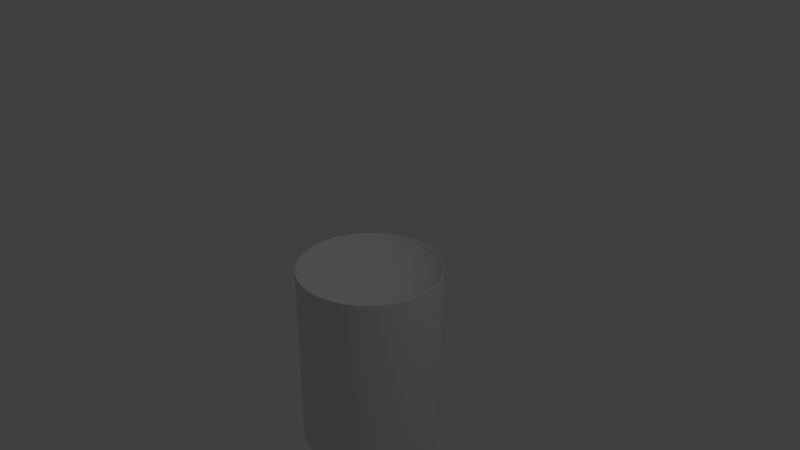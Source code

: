 # Source: map_collider.blend  (saved by Blender 2.79.0; exported with 4.5.12 LTS)
import bpy
from mathutils import Matrix  # noqa: F401  (used for matrix-valued properties, if any)

bpy.ops.wm.read_factory_settings(use_empty=True)
scene = bpy.context.scene
scene.name = 'Scene'

# ---- collections
col_collection_1 = bpy.data.collections.new('Collection 1'); scene.collection.children.link(col_collection_1)

# ---- world
world_world = bpy.data.worlds.new('World'); scene.world = world_world
world_world.color = (0.05088, 0.05088, 0.05088)
world_world.use_sun_shadow = False
world_world.sun_shadow_jitter_overblur = 0.0
world_world.cycles.sampling_method = 'MANUAL'

# ---- cameras
cam_camera = bpy.data.cameras.new('Camera')
cam_camera.clip_end = 100.0
cam_camera.lens = 35.0
cam_camera.sensor_width = 32.0
cam_camera.sensor_height = 18.0
cam_camera.ortho_scale = 7.314
cam_camera.dof.focus_distance = 0.0
cam_camera.dof.aperture_fstop = 128.0

# ---- lights
light_lamp = bpy.data.lights.new('Lamp', 'POINT')
light_lamp.transmission_factor = 0.0
light_lamp.cutoff_distance = 30.0
light_lamp.energy = 100.0
light_lamp.shadow_buffer_clip_start = 1.001
light_lamp.shadow_soft_size = 0.1
light_lamp.shadow_maximum_resolution = 0.006
light_lamp.use_absolute_resolution = True

# ---- meshes
me_sphere = bpy.data.meshes.new('Sphere')
me_sphere.from_pydata([(0.0, 0.5556, -0.8315), (0.0, 0.2903, -0.9569), (0.0, -8.027e-07, -1.0), (0.0938, 0.9523, -0.2903), (0.09056, 0.9194, -0.3827), (0.08644, 0.8777, -0.4714), (0.0815, 0.8275, -0.5556), (0.07577, 0.7693, -0.6344), (0.06931, 0.7037, -0.7071), (0.06218, 0.6313, -0.773), (0.05446, 0.5529, -0.8315), (0.0462, 0.4691, -0.8819), (0.03751, 0.3808, -0.9239), (0.02845, 0.2889, -0.9569), (0.01912, 0.1942, -0.9808), (0.009607, 0.09754, -0.9952), (0.1867, 0.9386, -0.2903), (0.1802, 0.9061, -0.3827), (0.1721, 0.865, -0.4714), (0.1622, 0.8155, -0.5556), (0.1508, 0.7582, -0.6344), (0.1379, 0.6935, -0.7071), (0.1238, 0.6222, -0.773), (0.1084, 0.5449, -0.8315), (0.09196, 0.4623, -0.8819), (0.07466, 0.3753, -0.9239), (0.05663, 0.2847, -0.9569), (0.03806, 0.1913, -0.9808), (0.01912, 0.09613, -0.9952), (0.2778, 0.9157, -0.2903), (0.2682, 0.8841, -0.3827), (0.256, 0.8439, -0.4714), (0.2414, 0.7957, -0.5556), (0.2244, 0.7397, -0.6344), (0.2053, 0.6767, -0.7071), (0.1842, 0.6071, -0.773), (0.1613, 0.5316, -0.8315), (0.1368, 0.4511, -0.8819), (0.1111, 0.3662, -0.9239), (0.08427, 0.2778, -0.9569), (0.05663, 0.1867, -0.9808), (0.02845, 0.0938, -0.9952), (0.3662, 0.8841, -0.2903), (0.3536, 0.8536, -0.3827), (0.3375, 0.8148, -0.4714), (0.3182, 0.7682, -0.5556), (0.2958, 0.7142, -0.6344), (0.2706, 0.6533, -0.7071), (0.2428, 0.5861, -0.773), (0.2126, 0.5133, -0.8315), (0.1804, 0.4355, -0.8819), (0.1464, 0.3536, -0.9239), (0.1111, 0.2682, -0.9569), (0.07466, 0.1802, -0.9808), (0.03751, 0.09056, -0.9952), (0.4511, 0.8439, -0.2903), (0.4355, 0.8148, -0.3827), (0.4157, 0.7778, -0.4714), (0.392, 0.7333, -0.5556), (0.3644, 0.6817, -0.6344), (0.3333, 0.6236, -0.7071), (0.2991, 0.5595, -0.773), (0.2619, 0.49, -0.8315), (0.2222, 0.4157, -0.8819), (0.1804, 0.3375, -0.9239), (0.1368, 0.256, -0.9569), (0.09196, 0.1721, -0.9808), (0.0462, 0.08644, -0.9952), (0.5316, 0.7957, -0.2903), (0.5133, 0.7682, -0.3827), (0.49, 0.7333, -0.4714), (0.4619, 0.6913, -0.5556), (0.4295, 0.6427, -0.6344), (0.3928, 0.5879, -0.7071), (0.3525, 0.5275, -0.773), (0.3087, 0.4619, -0.8315), (0.2619, 0.392, -0.8819), (0.2126, 0.3182, -0.9239), (0.1613, 0.2414, -0.9569), (0.1084, 0.1622, -0.9808), (0.05446, 0.0815, -0.9952), (0.6071, 0.7397, -0.2903), (0.5861, 0.7142, -0.3827), (0.5595, 0.6817, -0.4714), (0.5275, 0.6427, -0.5556), (0.4904, 0.5975, -0.6344), (0.4486, 0.5466, -0.7071), (0.4025, 0.4904, -0.773), (0.3525, 0.4295, -0.8315), (0.2991, 0.3644, -0.8819), (0.2428, 0.2958, -0.9239), (0.1842, 0.2244, -0.9569), (0.1238, 0.1508, -0.9808), (0.06218, 0.07577, -0.9952), (0.6767, 0.6767, -0.2903), (0.6533, 0.6533, -0.3827), (0.6236, 0.6236, -0.4714), (0.5879, 0.5879, -0.5556), (0.5466, 0.5466, -0.6344), (0.5, 0.5, -0.7071), (0.4486, 0.4486, -0.773), (0.3928, 0.3928, -0.8315), (0.3333, 0.3333, -0.8819), (0.2706, 0.2706, -0.9239), (0.2053, 0.2053, -0.9569), (0.1379, 0.1379, -0.9808), (0.06931, 0.06931, -0.9952), (0.7397, 0.6071, -0.2903), (0.7142, 0.5861, -0.3827), (0.6817, 0.5595, -0.4714), (0.6427, 0.5275, -0.5556), (0.5975, 0.4904, -0.6344), (0.5466, 0.4486, -0.7071), (0.4904, 0.4025, -0.773), (0.4295, 0.3524, -0.8315), (0.3644, 0.2991, -0.8819), (0.2958, 0.2428, -0.9239), (0.2244, 0.1842, -0.9569), (0.1508, 0.1238, -0.9808), (0.07577, 0.06218, -0.9952), (0.7957, 0.5316, -0.2903), (0.7682, 0.5133, -0.3827), (0.7333, 0.49, -0.4714), (0.6913, 0.4619, -0.5556), (0.6427, 0.4295, -0.6344), (0.5879, 0.3928, -0.7071), (0.5275, 0.3524, -0.773), (0.4619, 0.3087, -0.8315), (0.392, 0.2619, -0.8819), (0.3182, 0.2126, -0.9239), (0.2414, 0.1613, -0.9569), (0.1622, 0.1084, -0.9808), (0.0815, 0.05445, -0.9952), (0.8439, 0.4511, -0.2903), (0.8148, 0.4355, -0.3827), (0.7778, 0.4157, -0.4714), (0.7333, 0.392, -0.5556), (0.6817, 0.3644, -0.6344), (0.6236, 0.3333, -0.7071), (0.5595, 0.2991, -0.773), (0.49, 0.2619, -0.8315), (0.4157, 0.2222, -0.8819), (0.3375, 0.1804, -0.9239), (0.256, 0.1368, -0.9569), (0.1721, 0.09196, -0.9808), (0.08644, 0.0462, -0.9952), (0.8841, 0.3662, -0.2903), (0.8536, 0.3536, -0.3827), (0.8148, 0.3375, -0.4714), (0.7682, 0.3182, -0.5556), (0.7142, 0.2958, -0.6344), (0.6533, 0.2706, -0.7071), (0.5861, 0.2428, -0.773), (0.5133, 0.2126, -0.8315), (0.4355, 0.1804, -0.8819), (0.3536, 0.1464, -0.9239), (0.2682, 0.1111, -0.9569), (0.1802, 0.07466, -0.9808), (0.09056, 0.03751, -0.9952), (0.9157, 0.2778, -0.2903), (0.8841, 0.2682, -0.3827), (0.8439, 0.256, -0.4714), (0.7957, 0.2414, -0.5556), (0.7397, 0.2244, -0.6344), (0.6767, 0.2053, -0.7071), (0.6071, 0.1842, -0.773), (0.5316, 0.1613, -0.8315), (0.4511, 0.1368, -0.8819), (0.3662, 0.1111, -0.9239), (0.2778, 0.08426, -0.9569), (0.1867, 0.05663, -0.9808), (0.0938, 0.02845, -0.9952), (0.9386, 0.1867, -0.2903), (0.9061, 0.1802, -0.3827), (0.865, 0.1721, -0.4714), (0.8155, 0.1622, -0.5556), (0.7582, 0.1508, -0.6344), (0.6935, 0.1379, -0.7071), (0.6222, 0.1238, -0.773), (0.5449, 0.1084, -0.8315), (0.4623, 0.09196, -0.8819), (0.3753, 0.07466, -0.9239), (0.2847, 0.05663, -0.9569), (0.1913, 0.03806, -0.9808), (0.09613, 0.01912, -0.9952), (0.9523, 0.0938, -0.2903), (0.9194, 0.09056, -0.3827), (0.8777, 0.08644, -0.4714), (0.8275, 0.0815, -0.5556), (0.7693, 0.07577, -0.6344), (0.7037, 0.06931, -0.7071), (0.6313, 0.06218, -0.773), (0.5529, 0.05445, -0.8315), (0.4691, 0.0462, -0.8819), (0.3808, 0.03751, -0.9239), (0.2889, 0.02845, -0.9569), (0.1942, 0.01912, -0.9808), (0.09755, 0.009607, -0.9952), (0.9569, -7.638e-07, -0.2903), (0.9239, -5.999e-07, -0.3827), (0.8819, -7.117e-07, -0.4714), (0.8315, -7.787e-07, -0.5556), (0.773, -7.787e-07, -0.6344), (0.7071, -7.713e-07, -0.7071), (0.6344, -7.713e-07, -0.773), (0.5556, -8.16e-07, -0.8315), (0.4714, -8.421e-07, -0.8819), (0.3827, -7.75e-07, -0.9239), (0.2903, -8.272e-07, -0.9569), (0.1951, -7.974e-07, -0.9808), (0.09802, -8.113e-07, -0.9952), (0.9523, -0.0938, -0.2903), (0.9194, -0.09056, -0.3827), (0.8777, -0.08644, -0.4714), (0.8275, -0.0815, -0.5556), (0.7693, -0.07577, -0.6344), (0.7037, -0.06931, -0.7071), (0.6313, -0.06218, -0.773), (0.5529, -0.05446, -0.8315), (0.4691, -0.04621, -0.8819), (0.3808, -0.03751, -0.9239), (0.2889, -0.02845, -0.9569), (0.1942, -0.01912, -0.9808), (0.09755, -0.009608, -0.9952), (0.9386, -0.1867, -0.2903), (0.9061, -0.1802, -0.3827), (0.865, -0.1721, -0.4714), (0.8155, -0.1622, -0.5556), (0.7582, -0.1508, -0.6344), (0.6935, -0.138, -0.7071), (0.6222, -0.1238, -0.773), (0.5449, -0.1084, -0.8315), (0.4623, -0.09197, -0.8819), (0.3753, -0.07466, -0.9239), (0.2847, -0.05663, -0.9569), (0.1913, -0.03806, -0.9808), (0.09613, -0.01912, -0.9952), (0.9157, -0.2778, -0.2903), (0.8841, -0.2682, -0.3827), (0.8439, -0.256, -0.4714), (0.7957, -0.2414, -0.5556), (0.7397, -0.2244, -0.6344), (0.6767, -0.2053, -0.7071), (0.6071, -0.1842, -0.773), (0.5316, -0.1613, -0.8315), (0.4511, -0.1368, -0.8819), (0.3662, -0.1111, -0.9239), (0.2778, -0.08427, -0.9569), (0.1867, -0.05663, -0.9808), (0.0938, -0.02845, -0.9952), (0.8841, -0.3662, -0.2903), (0.8536, -0.3536, -0.3827), (0.8148, -0.3375, -0.4714), (0.7682, -0.3182, -0.5556), (0.7142, -0.2958, -0.6344), (0.6533, -0.2706, -0.7071), (0.5861, -0.2428, -0.773), (0.5133, -0.2126, -0.8315), (0.4355, -0.1804, -0.8819), (0.3536, -0.1464, -0.9239), (0.2682, -0.1111, -0.9569), (0.1802, -0.07466, -0.9808), (0.09056, -0.03751, -0.9952), (0.8439, -0.4511, -0.2903), (0.8148, -0.4355, -0.3827), (0.7778, -0.4157, -0.4714), (0.7333, -0.392, -0.5556), (0.6817, -0.3644, -0.6344), (0.6236, -0.3333, -0.7071), (0.5595, -0.2991, -0.773), (0.49, -0.2619, -0.8315), (0.4157, -0.2222, -0.8819), (0.3375, -0.1804, -0.9239), (0.256, -0.1368, -0.9569), (0.1721, -0.09197, -0.9808), (0.08644, -0.04621, -0.9952), (0.7957, -0.5316, -0.2903), (0.7682, -0.5133, -0.3827), (0.7333, -0.49, -0.4714), (0.6913, -0.4619, -0.5556), (0.6427, -0.4295, -0.6344), (0.5879, -0.3928, -0.7071), (0.5275, -0.3525, -0.773), (0.4619, -0.3087, -0.8315), (0.392, -0.2619, -0.8819), (0.3182, -0.2126, -0.9239), (0.2414, -0.1613, -0.9569), (0.1622, -0.1084, -0.9808), (0.0815, -0.05446, -0.9952), (0.7397, -0.6071, -0.2903), (0.7142, -0.5861, -0.3827), (0.6817, -0.5595, -0.4714), (0.6427, -0.5275, -0.5556), (0.5975, -0.4904, -0.6344), (0.5466, -0.4486, -0.7071), (0.4904, -0.4025, -0.773), (0.4295, -0.3525, -0.8315), (0.3644, -0.2991, -0.8819), (0.2958, -0.2428, -0.9239), (0.2244, -0.1842, -0.9569), (0.1508, -0.1238, -0.9808), (0.07577, -0.06218, -0.9952), (0.6767, -0.6767, -0.2903), (0.6533, -0.6533, -0.3827), (0.6236, -0.6236, -0.4714), (0.5879, -0.5879, -0.5556), (0.5466, -0.5466, -0.6344), (0.5, -0.5, -0.7071), (0.4486, -0.4486, -0.773), (0.3928, -0.3928, -0.8315), (0.3333, -0.3333, -0.8819), (0.2706, -0.2706, -0.9239), (0.2053, -0.2053, -0.9569), (0.1379, -0.138, -0.9808), (0.06931, -0.06931, -0.9952), (0.5861, -0.7142, -0.3827), (0.5595, -0.6817, -0.4714), (0.5275, -0.6427, -0.5556), (0.4904, -0.5975, -0.6344), (0.4486, -0.5466, -0.7071), (0.4025, -0.4904, -0.773), (0.3525, -0.4295, -0.8315), (0.2991, -0.3644, -0.8819), (0.2428, -0.2958, -0.9239), (0.1842, -0.2244, -0.9569), (0.1238, -0.1508, -0.9808), (0.06218, -0.07577, -0.9952), (0.5133, -0.7682, -0.3827), (0.49, -0.7333, -0.4714), (0.4619, -0.6913, -0.5556), (0.4295, -0.6427, -0.6344), (0.3928, -0.5879, -0.7071), (0.3525, -0.5275, -0.773), (0.3087, -0.4619, -0.8315), (0.2619, -0.392, -0.8819), (0.2126, -0.3182, -0.9239), (0.1613, -0.2414, -0.9569), (0.1084, -0.1622, -0.9808), (0.05446, -0.0815, -0.9952), (0.4355, -0.8148, -0.3827), (0.4157, -0.7778, -0.4714), (0.392, -0.7333, -0.5556), (0.3644, -0.6817, -0.6344), (0.3333, -0.6236, -0.7071), (0.2991, -0.5595, -0.773), (0.2619, -0.49, -0.8315), (0.2222, -0.4157, -0.8819), (0.1804, -0.3375, -0.9239), (0.1368, -0.256, -0.9569), (0.09196, -0.1721, -0.9808), (0.0462, -0.08644, -0.9952), (0.3536, -0.8536, -0.3827), (0.3375, -0.8148, -0.4714), (0.3182, -0.7682, -0.5556), (0.2958, -0.7142, -0.6344), (0.2706, -0.6533, -0.7071), (0.2428, -0.5861, -0.773), (0.2126, -0.5133, -0.8315), (0.1804, -0.4355, -0.8819), (0.1464, -0.3536, -0.9239), (0.1111, -0.2682, -0.9569), (0.07466, -0.1802, -0.9808), (0.03751, -0.09056, -0.9952), (0.2682, -0.8841, -0.3827), (0.256, -0.8439, -0.4714), (0.2414, -0.7957, -0.5556), (0.2244, -0.7397, -0.6344), (0.2053, -0.6767, -0.7071), (0.1842, -0.6071, -0.773), (0.1613, -0.5316, -0.8315), (0.1368, -0.4511, -0.8819), (0.1111, -0.3662, -0.9239), (0.08427, -0.2778, -0.9569), (0.05663, -0.1867, -0.9808), (0.02845, -0.0938, -0.9952), (0.1802, -0.9061, -0.3827), (0.1721, -0.865, -0.4714), (0.1622, -0.8155, -0.5556), (0.1508, -0.7582, -0.6344), (0.1379, -0.6935, -0.7071), (0.1238, -0.6222, -0.773), (0.1084, -0.5449, -0.8315), (0.09197, -0.4623, -0.8819), (0.07466, -0.3753, -0.9239), (0.05663, -0.2847, -0.9569), (0.03806, -0.1913, -0.9808), (0.01912, -0.09613, -0.9952), (0.09056, -0.9194, -0.3827), (0.08644, -0.8777, -0.4714), (0.0815, -0.8275, -0.5556), (0.07577, -0.7693, -0.6344), (0.06931, -0.7037, -0.7071), (0.06218, -0.6313, -0.773), (0.05446, -0.5529, -0.8315), (0.0462, -0.4691, -0.8819), (0.03751, -0.3808, -0.9239), (0.02845, -0.2889, -0.9569), (0.01912, -0.1942, -0.9808), (0.009607, -0.09755, -0.9952), (1.83e-07, -0.9239, -0.3827), (7.123e-08, -0.8819, -0.4714), (-4.053e-08, -0.8315, -0.5556), (-3.308e-08, -0.773, -0.6344), (5.632e-08, -0.7071, -0.7071), (8.613e-08, -0.6344, -0.773), (3.77e-08, -0.5556, -0.8315), (1.162e-08, -0.4714, -0.8819), (5.632e-08, -0.3827, -0.9239), (1.535e-08, -0.2903, -0.9569), (9.758e-09, -0.1951, -0.9808), (-1.166e-08, -0.09802, -0.9952), (-0.09056, -0.9194, -0.3827), (-0.08644, -0.8777, -0.4714), (-0.0815, -0.8275, -0.5556), (-0.07577, -0.7693, -0.6344), (-0.06931, -0.7037, -0.7071), (-0.06218, -0.6313, -0.773), (-0.05446, -0.5529, -0.8315), (-0.0462, -0.4691, -0.8819), (-0.03751, -0.3808, -0.9239), (-0.02845, -0.2889, -0.9569), (-0.01912, -0.1942, -0.9808), (-0.009607, -0.09755, -0.9952), (-0.1802, -0.9061, -0.3827), (-0.1721, -0.865, -0.4714), (-0.1622, -0.8155, -0.5556), (-0.1508, -0.7582, -0.6344), (-0.1379, -0.6935, -0.7071), (-0.1238, -0.6222, -0.773), (-0.1084, -0.5449, -0.8315), (-0.09196, -0.4623, -0.8819), (-0.07466, -0.3753, -0.9239), (-0.05663, -0.2847, -0.9569), (-0.03806, -0.1913, -0.9808), (-0.01912, -0.09613, -0.9952), (-0.2682, -0.8841, -0.3827), (-0.256, -0.8439, -0.4714), (-0.2414, -0.7957, -0.5556), (-0.2244, -0.7397, -0.6344), (-0.2053, -0.6767, -0.7071), (-0.1842, -0.6071, -0.773), (-0.1613, -0.5316, -0.8315), (-0.1368, -0.4511, -0.8819), (-0.1111, -0.3662, -0.9239), (-0.08427, -0.2778, -0.9569), (-0.05663, -0.1867, -0.9808), (-0.02845, -0.0938, -0.9952), (-0.3536, -0.8536, -0.3827), (-0.3375, -0.8148, -0.4714), (-0.3182, -0.7682, -0.5556), (-0.2958, -0.7142, -0.6344), (-0.2706, -0.6533, -0.7071), (-0.2428, -0.5861, -0.773), (-0.2126, -0.5133, -0.8315), (-0.1804, -0.4355, -0.8819), (-0.1464, -0.3536, -0.9239), (-0.1111, -0.2682, -0.9569), (-0.07466, -0.1802, -0.9808), (-0.03751, -0.09056, -0.9952), (-0.4355, -0.8148, -0.3827), (-0.4157, -0.7778, -0.4714), (-0.392, -0.7333, -0.5556), (-0.3644, -0.6817, -0.6344), (-0.3333, -0.6236, -0.7071), (-0.2991, -0.5595, -0.773), (-0.2619, -0.49, -0.8315), (-0.2222, -0.4157, -0.8819), (-0.1804, -0.3375, -0.9239), (-0.1368, -0.256, -0.9569), (-0.09196, -0.1721, -0.9808), (-0.04621, -0.08644, -0.9952), (-0.5133, -0.7682, -0.3827), (-0.49, -0.7333, -0.4714), (-0.4619, -0.6913, -0.5556), (-0.4295, -0.6427, -0.6344), (-0.3928, -0.5879, -0.7071), (-0.3524, -0.5275, -0.773), (-0.3087, -0.4619, -0.8315), (-0.2619, -0.392, -0.8819), (-0.2126, -0.3182, -0.9239), (-0.1613, -0.2414, -0.9569), (-0.1084, -0.1622, -0.9808), (-0.05446, -0.0815, -0.9952), (-0.5861, -0.7142, -0.3827), (-0.5595, -0.6817, -0.4714), (-0.5275, -0.6427, -0.5556), (-0.4904, -0.5975, -0.6344), (-0.4486, -0.5466, -0.7071), (-0.4025, -0.4904, -0.773), (-0.3525, -0.4295, -0.8315), (-0.2991, -0.3644, -0.8819), (-0.2428, -0.2958, -0.9239), (-0.1842, -0.2244, -0.9569), (-0.1238, -0.1508, -0.9808), (-0.06218, -0.07577, -0.9952), (-0.6533, -0.6533, -0.3827), (-0.6236, -0.6236, -0.4714), (-0.5879, -0.5879, -0.5556), (-0.5466, -0.5466, -0.6344), (-0.5, -0.5, -0.7071), (-0.4486, -0.4486, -0.773), (-0.3928, -0.3928, -0.8315), (-0.3333, -0.3333, -0.8819), (-0.2706, -0.2706, -0.9239), (-0.2053, -0.2053, -0.9569), (-0.1379, -0.138, -0.9808), (-0.06931, -0.06931, -0.9952), (-0.7142, -0.5861, -0.3827), (-0.6817, -0.5595, -0.4714), (-0.6427, -0.5275, -0.5556), (-0.5975, -0.4904, -0.6344), (-0.5466, -0.4486, -0.7071), (-0.4904, -0.4025, -0.773), (-0.4295, -0.3525, -0.8315), (-0.3644, -0.2991, -0.8819), (-0.2958, -0.2428, -0.9239), (-0.2244, -0.1842, -0.9569), (-0.1508, -0.1238, -0.9808), (-0.07577, -0.06218, -0.9952), (-0.7682, -0.5133, -0.3827), (-0.7333, -0.49, -0.4714), (-0.6913, -0.4619, -0.5556), (-0.6427, -0.4295, -0.6344), (-0.5879, -0.3928, -0.7071), (-0.5275, -0.3525, -0.773), (-0.4619, -0.3087, -0.8315), (-0.392, -0.2619, -0.8819), (-0.3182, -0.2126, -0.9239), (-0.2414, -0.1613, -0.9569), (-0.1622, -0.1084, -0.9808), (-0.0815, -0.05446, -0.9952), (-0.8148, -0.4355, -0.3827), (-0.7778, -0.4157, -0.4714), (-0.7333, -0.392, -0.5556), (-0.6817, -0.3644, -0.6344), (-0.6236, -0.3333, -0.7071), (-0.5595, -0.2991, -0.773), (-0.49, -0.2619, -0.8315), (-0.4157, -0.2222, -0.8819), (-0.3375, -0.1804, -0.9239), (-0.256, -0.1368, -0.9569), (-0.1721, -0.09197, -0.9808), (-0.08644, -0.04621, -0.9952), (-0.8536, -0.3536, -0.3827), (-0.8148, -0.3375, -0.4714), (-0.7682, -0.3182, -0.5556), (-0.7142, -0.2958, -0.6344), (-0.6533, -0.2706, -0.7071), (-0.5861, -0.2428, -0.773), (-0.5133, -0.2126, -0.8315), (-0.4355, -0.1804, -0.8819), (-0.3536, -0.1464, -0.9239), (-0.2682, -0.1111, -0.9569), (-0.1802, -0.07466, -0.9808), (-0.09056, -0.03751, -0.9952), (-0.8841, -0.2682, -0.3827), (-0.8439, -0.256, -0.4714), (-0.7957, -0.2414, -0.5556), (-0.7397, -0.2244, -0.6344), (-0.6767, -0.2053, -0.7071), (-0.6071, -0.1842, -0.773), (-0.5316, -0.1613, -0.8315), (-0.4511, -0.1368, -0.8819), (-0.3662, -0.1111, -0.9239), (-0.2778, -0.08427, -0.9569), (-0.1867, -0.05663, -0.9808), (-0.0938, -0.02845, -0.9952), (-0.9061, -0.1802, -0.3827), (-0.865, -0.1721, -0.4714), (-0.8155, -0.1622, -0.5556), (-0.7582, -0.1508, -0.6344), (-0.6935, -0.138, -0.7071), (-0.6222, -0.1238, -0.773), (-0.5449, -0.1084, -0.8315), (-0.4623, -0.09197, -0.8819), (-0.3753, -0.07466, -0.9239), (-0.2847, -0.05663, -0.9569), (-0.1913, -0.03806, -0.9808), (-0.09613, -0.01912, -0.9952), (-0.9194, -0.09056, -0.3827), (-0.8777, -0.08644, -0.4714), (-0.8275, -0.0815, -0.5556), (-0.7693, -0.07577, -0.6344), (-0.7037, -0.06931, -0.7071), (-0.6313, -0.06218, -0.773), (-0.5529, -0.05446, -0.8315), (-0.4691, -0.04621, -0.8819), (-0.3808, -0.03751, -0.9239), (-0.2889, -0.02845, -0.9569), (-0.1942, -0.01912, -0.9808), (-0.09755, -0.009608, -0.9952), (-0.9239, -8.532e-07, -0.3827), (-0.8819, -7.787e-07, -0.4714), (-0.8315, -6.893e-07, -0.5556), (-0.773, -6.819e-07, -0.6344), (-0.7071, -8.458e-07, -0.7071), (-0.6344, -8.048e-07, -0.773), (-0.5556, -8.234e-07, -0.8315), (-0.4714, -8.123e-07, -0.8819), (-0.3827, -8.57e-07, -0.9239), (-0.2903, -7.75e-07, -0.9569), (-0.1951, -7.992e-07, -0.9808), (-0.09802, -8.141e-07, -0.9952), (-0.9194, 0.09056, -0.3827), (-0.8777, 0.08644, -0.4714), (-0.8275, 0.0815, -0.5556), (-0.7693, 0.07577, -0.6344), (-0.7037, 0.06931, -0.7071), (-0.6313, 0.06218, -0.773), (-0.5529, 0.05445, -0.8315), (-0.4691, 0.0462, -0.8819), (-0.3808, 0.03751, -0.9239), (-0.2889, 0.02845, -0.9569), (-0.1942, 0.01912, -0.9808), (-0.09755, 0.009607, -0.9952), (-0.9061, 0.1802, -0.3827), (-0.865, 0.1721, -0.4714), (-0.8155, 0.1622, -0.5556), (-0.7582, 0.1508, -0.6344), (-0.6935, 0.1379, -0.7071), (-0.6222, 0.1238, -0.773), (-0.5449, 0.1084, -0.8315), (-0.4623, 0.09196, -0.8819), (-0.3753, 0.07466, -0.9239), (-0.2847, 0.05663, -0.9569), (-0.1913, 0.03806, -0.9808), (-0.09613, 0.01912, -0.9952), (-0.8841, 0.2682, -0.3827), (-0.8439, 0.256, -0.4714), (-0.7957, 0.2414, -0.5556), (-0.7397, 0.2244, -0.6344), (-0.6767, 0.2053, -0.7071), (-0.6071, 0.1842, -0.773), (-0.5316, 0.1613, -0.8315), (-0.4511, 0.1368, -0.8819), (-0.3662, 0.1111, -0.9239), (-0.2778, 0.08426, -0.9569), (-0.1867, 0.05663, -0.9808), (-0.0938, 0.02845, -0.9952), (-0.8536, 0.3536, -0.3827), (-0.8148, 0.3375, -0.4714), (-0.7682, 0.3182, -0.5556), (-0.7142, 0.2958, -0.6344), (-0.6533, 0.2706, -0.7071), (-0.5861, 0.2428, -0.773), (-0.5133, 0.2126, -0.8315), (-0.4355, 0.1804, -0.8819), (-0.3536, 0.1464, -0.9239), (-0.2682, 0.1111, -0.9569), (-0.1802, 0.07466, -0.9808), (-0.09056, 0.03751, -0.9952), (-0.8148, 0.4355, -0.3827), (-0.7778, 0.4157, -0.4714), (-0.7333, 0.392, -0.5556), (-0.6817, 0.3644, -0.6344), (-0.6236, 0.3333, -0.7071), (-0.5595, 0.2991, -0.773), (-0.49, 0.2619, -0.8315), (-0.4157, 0.2222, -0.8819), (-0.3375, 0.1804, -0.9239), (-0.256, 0.1368, -0.9569), (-0.1721, 0.09196, -0.9808), (-0.08644, 0.0462, -0.9952), (-0.7682, 0.5133, -0.3827), (-0.7333, 0.49, -0.4714), (-0.6913, 0.4619, -0.5556), (-0.6427, 0.4295, -0.6344), (-0.5879, 0.3928, -0.7071), (-0.5275, 0.3524, -0.773), (-0.4619, 0.3087, -0.8315), (-0.392, 0.2619, -0.8819), (-0.3182, 0.2126, -0.9239), (-0.2414, 0.1613, -0.9569), (-0.1622, 0.1084, -0.9808), (-0.0815, 0.05445, -0.9952), (-0.7142, 0.5861, -0.3827), (-0.6817, 0.5595, -0.4714), (-0.6427, 0.5275, -0.5556), (-0.5975, 0.4904, -0.6344), (-0.5466, 0.4486, -0.7071), (-0.4904, 0.4025, -0.773), (-0.4295, 0.3524, -0.8315), (-0.3644, 0.2991, -0.8819), (-0.2958, 0.2428, -0.9239), (-0.2244, 0.1842, -0.9569), (-0.1508, 0.1238, -0.9808), (-0.07577, 0.06218, -0.9952), (-0.6767, 0.6767, -0.2903), (-0.6533, 0.6533, -0.3827), (-0.6236, 0.6236, -0.4714), (-0.5879, 0.5879, -0.5556), (-0.5466, 0.5466, -0.6344), (-0.5, 0.5, -0.7071), (-0.4486, 0.4486, -0.773), (-0.3928, 0.3928, -0.8315), (-0.3333, 0.3333, -0.8819), (-0.2706, 0.2706, -0.9239), (-0.2053, 0.2053, -0.9569), (-0.1379, 0.1379, -0.9808), (-0.06931, 0.06931, -0.9952), (-0.6071, 0.7397, -0.2903), (-0.5861, 0.7142, -0.3827), (-0.5595, 0.6817, -0.4714), (-0.5275, 0.6427, -0.5556), (-0.4904, 0.5975, -0.6344), (-0.4486, 0.5466, -0.7071), (-0.4025, 0.4904, -0.773), (-0.3525, 0.4295, -0.8315), (-0.2991, 0.3644, -0.8819), (-0.2428, 0.2958, -0.9239), (-0.1842, 0.2244, -0.9569), (-0.1238, 0.1508, -0.9808), (-0.06218, 0.07577, -0.9952), (-0.5316, 0.7957, -0.2903), (-0.5133, 0.7682, -0.3827), (-0.49, 0.7333, -0.4714), (-0.4619, 0.6913, -0.5556), (-0.4295, 0.6427, -0.6344), (-0.3928, 0.5879, -0.7071), (-0.3525, 0.5275, -0.773), (-0.3087, 0.4619, -0.8315), (-0.2619, 0.392, -0.8819), (-0.2126, 0.3182, -0.9239), (-0.1613, 0.2414, -0.9569), (-0.1084, 0.1622, -0.9808), (-0.05446, 0.0815, -0.9952), (-0.4511, 0.8439, -0.2903), (-0.4355, 0.8148, -0.3827), (-0.4157, 0.7778, -0.4714), (-0.392, 0.7333, -0.5556), (-0.3644, 0.6817, -0.6344), (-0.3333, 0.6236, -0.7071), (-0.2991, 0.5595, -0.773), (-0.2619, 0.49, -0.8315), (-0.2222, 0.4157, -0.8819), (-0.1804, 0.3375, -0.9239), (-0.1368, 0.256, -0.9569), (-0.09196, 0.1721, -0.9808), (-0.0462, 0.08644, -0.9952), (-0.3662, 0.8841, -0.2903), (-0.3536, 0.8536, -0.3827), (-0.3375, 0.8148, -0.4714), (-0.3182, 0.7682, -0.5556), (-0.2958, 0.7142, -0.6344), (-0.2706, 0.6533, -0.7071), (-0.2428, 0.5861, -0.773), (-0.2126, 0.5133, -0.8315), (-0.1804, 0.4355, -0.8819), (-0.1464, 0.3536, -0.9239), (-0.1111, 0.2682, -0.9569), (-0.07466, 0.1802, -0.9808), (-0.03751, 0.09056, -0.9952), (-0.2778, 0.9157, -0.2903), (-0.2682, 0.8841, -0.3827), (-0.256, 0.8439, -0.4714), (-0.2414, 0.7957, -0.5556), (-0.2244, 0.7397, -0.6344), (-0.2053, 0.6767, -0.7071), (-0.1842, 0.6071, -0.773), (-0.1613, 0.5316, -0.8315), (-0.1368, 0.4511, -0.8819), (-0.1111, 0.3662, -0.9239), (-0.08427, 0.2778, -0.9569), (-0.05663, 0.1867, -0.9808), (-0.02845, 0.0938, -0.9952), (-0.1867, 0.9386, -0.2903), (-0.1802, 0.9061, -0.3827), (-0.1721, 0.865, -0.4714), (-0.1622, 0.8155, -0.5556), (-0.1508, 0.7582, -0.6344), (-0.1379, 0.6935, -0.7071), (-0.1238, 0.6222, -0.773), (-0.1084, 0.5449, -0.8315), (-0.09196, 0.4623, -0.8819), (-0.07466, 0.3753, -0.9239), (-0.05663, 0.2847, -0.9569), (-0.03806, 0.1913, -0.9808), (-0.01912, 0.09613, -0.9952), (-0.0938, 0.9523, -0.2903), (-0.09056, 0.9194, -0.3827), (-0.08644, 0.8777, -0.4714), (-0.0815, 0.8275, -0.5556), (-0.07577, 0.7693, -0.6344), (-0.06931, 0.7037, -0.7071), (-0.06218, 0.6313, -0.773), (-0.05446, 0.5529, -0.8315), (-0.0462, 0.4691, -0.8819), (-0.03751, 0.3808, -0.9239), (-0.02845, 0.2889, -0.9569), (-0.01912, 0.1942, -0.9808), (-0.009607, 0.09754, -0.9952), (1.907e-08, 0.9569, -0.2903), (-1.001e-07, 0.9239, -0.3827), (1.162e-08, 0.8819, -0.4714), (4.887e-08, 0.8315, -0.5556), (2.053e-07, 0.773, -0.6344), (2.652e-08, 0.7071, -0.7071), (3.025e-08, 0.6344, -0.773), (7.495e-08, 0.4714, -0.8819), (6.378e-08, 0.3827, -0.9239), (-2.004e-08, 0.1951, -0.9808), (-2.284e-08, 0.09802, -0.9952), (0.09473, 0.9619, -0.2903), (0.1886, 0.9479, -0.2903), (0.2806, 0.9249, -0.2903), (0.3699, 0.8929, -0.2903), (0.4556, 0.8524, -0.2903), (0.537, 0.8036, -0.2903), (0.6131, 0.7471, -0.2903), (0.6834, 0.6834, -0.2903), (0.7471, 0.6131, -0.2903), (0.8036, 0.537, -0.2903), (0.8524, 0.4556, -0.2903), (0.8929, 0.3699, -0.2903), (0.9249, 0.2806, -0.2903), (0.9479, 0.1886, -0.2903), (0.0971, 0.01931, -0.9952), (0.9619, 0.09473, -0.2903), (0.09852, 0.009703, -0.9952), (0.9665, -7.63e-07, -0.2903), (0.099, -8.11e-07, -0.9952), (0.9619, -0.09474, -0.2903), (0.09852, -0.009704, -0.9952), (0.9479, -0.1886, -0.2903), (0.0971, -0.01931, -0.9952), (0.9249, -0.2806, -0.2903), (0.8929, -0.3699, -0.2903), (0.8524, -0.4556, -0.2903), (0.8036, -0.537, -0.2903), (0.7471, -0.6131, -0.2903), (0.6834, -0.6834, -0.2903), (0.6131, -0.7471, -0.2903), (0.537, -0.8036, -0.2903), (0.4556, -0.8524, -0.2903), (0.04667, -0.08731, -0.9952), (0.3699, -0.8929, -0.2903), (0.03788, -0.09146, -0.9952), (0.2806, -0.9249, -0.2903), (0.1886, -0.9479, -0.2903), (0.09473, -0.9619, -0.2903), (-7.177e-08, -0.9665, -0.2903), (-1.251e-08, -0.099, -0.9952), (-0.09473, -0.9619, -0.2903), (-0.009703, -0.09852, -0.9952), (-0.1886, -0.9479, -0.2903), (-0.01931, -0.0971, -0.9952), (-0.2806, -0.9249, -0.2903), (-0.3699, -0.8929, -0.2903), (-0.4556, -0.8524, -0.2903), (-0.537, -0.8036, -0.2903), (-0.6131, -0.7471, -0.2903), (-0.6834, -0.6834, -0.2903), (-0.7471, -0.6131, -0.2903), (-0.8036, -0.537, -0.2903), (-0.8524, -0.4556, -0.2903), (-0.8929, -0.3699, -0.2903), (-0.9249, -0.2806, -0.2903), (-0.9479, -0.1886, -0.2903), (-0.0971, -0.01931, -0.9952), (-0.9619, -0.09474, -0.2903), (-0.09852, -0.009704, -0.9952), (-0.9665, -6.727e-07, -0.2903), (-0.099, -8.138e-07, -0.9952), (-0.9619, 0.09473, -0.2903), (-0.09852, 0.009703, -0.9952), (-0.9479, 0.1886, -0.2903), (-0.0971, 0.01931, -0.9952), (-0.9249, 0.2806, -0.2903), (-0.8929, 0.3699, -0.2903), (-0.8524, 0.4556, -0.2903), (-0.8036, 0.537, -0.2903), (-0.7471, 0.6131, -0.2903), (-0.6834, 0.6834, -0.2903), (-0.6131, 0.7471, -0.2903), (-0.537, 0.8036, -0.2903), (-0.4556, 0.8524, -0.2903), (1.853e-08, 0.9665, -4.272), (-0.09473, 0.9619, -4.272), (-0.1886, 0.9479, -4.272), (-0.2806, 0.9249, -4.272), (-0.3699, 0.8929, -4.272), (-0.4556, 0.8524, -4.272), (-0.537, 0.8036, -4.272), (-0.6131, 0.7471, -4.272), (-0.6834, 0.6834, -4.272), (-0.3699, 0.8929, -0.2903), (-0.7471, 0.6131, -4.272), (-0.8036, 0.537, -4.272), (-0.8524, 0.4556, -4.272), (-0.8929, 0.3699, -4.272), (-0.9249, 0.2806, -4.272), (-0.9479, 0.1886, -4.272), (-0.9619, 0.09473, -4.272), (-0.9665, -6.727e-07, -4.272), (-0.9619, -0.09474, -4.272), (-0.9479, -0.1886, -4.272), (-0.9249, -0.2806, -4.272), (-0.8929, -0.3699, -4.272), (-0.2806, 0.9249, -0.2903), (-0.8524, -0.4556, -4.272), (-0.8036, -0.537, -4.272), (-0.7471, -0.6131, -4.272), (-0.6834, -0.6834, -4.272), (-0.6131, -0.7471, -4.272), (-0.537, -0.8036, -4.272), (-0.4556, -0.8524, -4.272), (-0.3699, -0.8929, -4.272), (-0.2806, -0.9249, -4.272), (-0.1886, -0.9479, -4.272), (-0.09473, -0.9619, -4.272), (-7.177e-08, -0.9665, -4.272), (-0.1886, 0.9479, -0.2903), (0.09473, -0.9619, -4.272), (0.1886, -0.9479, -4.272), (0.2806, -0.9249, -4.272), (0.3699, -0.8929, -4.272), (0.4556, -0.8524, -4.272), (0.537, -0.8036, -4.272), (0.6131, -0.7471, -4.272), (0.6834, -0.6834, -4.272), (0.7471, -0.6131, -4.272), (0.8036, -0.537, -4.272), (0.8524, -0.4556, -4.272), (-0.01931, 0.09709, -0.9952), (-0.09473, 0.9619, -0.2903), (0.8929, -0.3699, -4.272), (0.9249, -0.2806, -4.272), (0.9479, -0.1886, -4.272), (0.9619, -0.09474, -4.272), (0.9665, -7.63e-07, -4.272), (0.9619, 0.09473, -4.272), (0.9479, 0.1886, -4.272), (0.9249, 0.2806, -4.272), (0.8929, 0.3699, -4.272), (0.8524, 0.4556, -4.272), (0.8036, 0.537, -4.272), (-0.009703, 0.09852, -0.9952), (1.853e-08, 0.9665, -0.2903), (0.7471, 0.6131, -4.272), (0.6834, 0.6834, -4.272), (0.6131, 0.7471, -4.272), (0.537, 0.8036, -4.272), (0.4556, 0.8524, -4.272), (0.3699, 0.8929, -4.272), (0.2806, 0.9249, -4.272), (0.1886, 0.9479, -4.272), (0.09473, 0.9619, -4.272), (-2.38e-08, 0.099, -0.9952), (0.6071, -0.7397, -0.2903), (0.5316, -0.7957, -0.2903), (0.4511, -0.8439, -0.2903), (0.3662, -0.8841, -0.2903), (0.2778, -0.9157, -0.2903), (0.1867, -0.9386, -0.2903), (0.0938, -0.9523, -0.2903), (-7.023e-08, -0.9569, -0.2903), (-0.0938, -0.9523, -0.2903), (-0.1867, -0.9386, -0.2903), (-0.2778, -0.9157, -0.2903), (-0.3662, -0.8841, -0.2903), (-0.4511, -0.8439, -0.2903), (-0.5316, -0.7957, -0.2903), (-0.6071, -0.7397, -0.2903), (-0.6767, -0.6767, -0.2903), (-0.7397, -0.6071, -0.2903), (-0.7957, -0.5316, -0.2903), (-0.8439, -0.4511, -0.2903), (-0.8841, -0.3662, -0.2903), (-0.9157, -0.2778, -0.2903), (-0.9386, -0.1867, -0.2903), (-0.9523, -0.0938, -0.2903), (-0.9569, -6.729e-07, -0.2903), (-0.9523, 0.0938, -0.2903), (-0.9386, 0.1867, -0.2903), (-0.9157, 0.2778, -0.2903), (-0.8841, 0.3662, -0.2903), (-0.8439, 0.4511, -0.2903), (-0.7957, 0.5316, -0.2903), (-0.7397, 0.6071, -0.2903)], [], [(799, 12, 11, 798), (1, 13, 12, 799), (800, 14, 13, 1), (801, 15, 14, 800), (2, 15, 801), (792, 4, 3, 791), (793, 5, 4, 792), (794, 6, 5, 793), (795, 7, 6, 794), (796, 8, 7, 795), (797, 9, 8, 796), (0, 10, 9, 797), (798, 11, 10, 0), (7, 20, 19, 6), (8, 21, 20, 7), (9, 22, 21, 8), (10, 23, 22, 9), (11, 24, 23, 10), (12, 25, 24, 11), (13, 26, 25, 12), (14, 27, 26, 13), (15, 28, 27, 14), (2, 28, 15), (4, 17, 16, 3), (5, 18, 17, 4), (6, 19, 18, 5), (22, 35, 34, 21), (23, 36, 35, 22), (24, 37, 36, 23), (25, 38, 37, 24), (26, 39, 38, 25), (27, 40, 39, 26), (28, 41, 40, 27), (2, 41, 28), (17, 30, 29, 16), (18, 31, 30, 17), (19, 32, 31, 18), (20, 33, 32, 19), (21, 34, 33, 20), (37, 50, 49, 36), (38, 51, 50, 37), (39, 52, 51, 38), (40, 53, 52, 39), (41, 54, 53, 40), (2, 54, 41), (30, 43, 42, 29), (31, 44, 43, 30), (32, 45, 44, 31), (33, 46, 45, 32), (34, 47, 46, 33), (35, 48, 47, 34), (36, 49, 48, 35), (52, 65, 64, 51), (53, 66, 65, 52), (54, 67, 66, 53), (2, 67, 54), (43, 56, 55, 42), (44, 57, 56, 43), (45, 58, 57, 44), (46, 59, 58, 45), (47, 60, 59, 46), (48, 61, 60, 47), (49, 62, 61, 48), (50, 63, 62, 49), (51, 64, 63, 50), (67, 80, 79, 66), (2, 80, 67), (56, 69, 68, 55), (57, 70, 69, 56), (58, 71, 70, 57), (59, 72, 71, 58), (60, 73, 72, 59), (61, 74, 73, 60), (62, 75, 74, 61), (63, 76, 75, 62), (64, 77, 76, 63), (65, 78, 77, 64), (66, 79, 78, 65), (69, 82, 81, 68), (70, 83, 82, 69), (71, 84, 83, 70), (72, 85, 84, 71), (73, 86, 85, 72), (74, 87, 86, 73), (75, 88, 87, 74), (76, 89, 88, 75), (77, 90, 89, 76), (78, 91, 90, 77), (79, 92, 91, 78), (80, 93, 92, 79), (2, 93, 80), (84, 97, 96, 83), (85, 98, 97, 84), (86, 99, 98, 85), (87, 100, 99, 86), (88, 101, 100, 87), (89, 102, 101, 88), (90, 103, 102, 89), (91, 104, 103, 90), (92, 105, 104, 91), (93, 106, 105, 92), (2, 106, 93), (82, 95, 94, 81), (83, 96, 95, 82), (99, 112, 111, 98), (100, 113, 112, 99), (101, 114, 113, 100), (102, 115, 114, 101), (103, 116, 115, 102), (104, 117, 116, 103), (105, 118, 117, 104), (106, 119, 118, 105), (2, 119, 106), (95, 108, 107, 94), (96, 109, 108, 95), (97, 110, 109, 96), (98, 111, 110, 97), (114, 127, 126, 113), (115, 128, 127, 114), (116, 129, 128, 115), (117, 130, 129, 116), (118, 131, 130, 117), (119, 132, 131, 118), (2, 132, 119), (108, 121, 120, 107), (109, 122, 121, 108), (110, 123, 122, 109), (111, 124, 123, 110), (112, 125, 124, 111), (113, 126, 125, 112), (129, 142, 141, 128), (130, 143, 142, 129), (131, 144, 143, 130), (132, 145, 144, 131), (2, 145, 132), (121, 134, 133, 120), (122, 135, 134, 121), (123, 136, 135, 122), (124, 137, 136, 123), (125, 138, 137, 124), (126, 139, 138, 125), (127, 140, 139, 126), (128, 141, 140, 127), (144, 157, 156, 143), (145, 158, 157, 144), (2, 158, 145), (134, 147, 146, 133), (135, 148, 147, 134), (136, 149, 148, 135), (137, 150, 149, 136), (138, 151, 150, 137), (139, 152, 151, 138), (140, 153, 152, 139), (141, 154, 153, 140), (142, 155, 154, 141), (143, 156, 155, 142), (2, 171, 158), (147, 160, 159, 146), (148, 161, 160, 147), (149, 162, 161, 148), (150, 163, 162, 149), (151, 164, 163, 150), (152, 165, 164, 151), (153, 166, 165, 152), (154, 167, 166, 153), (155, 168, 167, 154), (156, 169, 168, 155), (157, 170, 169, 156), (158, 171, 170, 157), (160, 173, 172, 159), (161, 174, 173, 160), (162, 175, 174, 161), (163, 176, 175, 162), (164, 177, 176, 163), (165, 178, 177, 164), (166, 179, 178, 165), (167, 180, 179, 166), (168, 181, 180, 167), (169, 182, 181, 168), (170, 183, 182, 169), (171, 184, 183, 170), (2, 184, 171), (175, 188, 187, 174), (176, 189, 188, 175), (177, 190, 189, 176), (178, 191, 190, 177), (179, 192, 191, 178), (180, 193, 192, 179), (181, 194, 193, 180), (182, 195, 194, 181), (183, 196, 195, 182), (184, 197, 196, 183), (2, 197, 184), (173, 186, 185, 172), (174, 187, 186, 173), (190, 203, 202, 189), (191, 204, 203, 190), (192, 205, 204, 191), (193, 206, 205, 192), (194, 207, 206, 193), (195, 208, 207, 194), (196, 209, 208, 195), (197, 210, 209, 196), (2, 210, 197), (186, 199, 198, 185), (187, 200, 199, 186), (188, 201, 200, 187), (189, 202, 201, 188), (205, 218, 217, 204), (206, 219, 218, 205), (207, 220, 219, 206), (208, 221, 220, 207), (209, 222, 221, 208), (210, 223, 222, 209), (2, 223, 210), (199, 212, 211, 198), (200, 213, 212, 199), (201, 214, 213, 200), (202, 215, 214, 201), (203, 216, 215, 202), (204, 217, 216, 203), (220, 233, 232, 219), (221, 234, 233, 220), (222, 235, 234, 221), (223, 236, 235, 222), (2, 236, 223), (212, 225, 224, 211), (213, 226, 225, 212), (214, 227, 226, 213), (215, 228, 227, 214), (216, 229, 228, 215), (217, 230, 229, 216), (218, 231, 230, 217), (219, 232, 231, 218), (235, 248, 247, 234), (236, 249, 248, 235), (2, 249, 236), (225, 238, 237, 224), (226, 239, 238, 225), (227, 240, 239, 226), (228, 241, 240, 227), (229, 242, 241, 228), (230, 243, 242, 229), (231, 244, 243, 230), (232, 245, 244, 231), (233, 246, 245, 232), (234, 247, 246, 233), (2, 262, 249), (238, 251, 250, 237), (239, 252, 251, 238), (240, 253, 252, 239), (241, 254, 253, 240), (242, 255, 254, 241), (243, 256, 255, 242), (244, 257, 256, 243), (245, 258, 257, 244), (246, 259, 258, 245), (247, 260, 259, 246), (248, 261, 260, 247), (249, 262, 261, 248), (252, 265, 264, 251), (253, 266, 265, 252), (254, 267, 266, 253), (255, 268, 267, 254), (256, 269, 268, 255), (257, 270, 269, 256), (258, 271, 270, 257), (259, 272, 271, 258), (260, 273, 272, 259), (261, 274, 273, 260), (262, 275, 274, 261), (2, 275, 262), (251, 264, 263, 250), (267, 280, 279, 266), (268, 281, 280, 267), (269, 282, 281, 268), (270, 283, 282, 269), (271, 284, 283, 270), (272, 285, 284, 271), (273, 286, 285, 272), (274, 287, 286, 273), (275, 288, 287, 274), (2, 288, 275), (264, 277, 276, 263), (265, 278, 277, 264), (266, 279, 278, 265), (282, 295, 294, 281), (283, 296, 295, 282), (284, 297, 296, 283), (285, 298, 297, 284), (286, 299, 298, 285), (287, 300, 299, 286), (288, 301, 300, 287), (2, 301, 288), (277, 290, 289, 276), (278, 291, 290, 277), (279, 292, 291, 278), (280, 293, 292, 279), (281, 294, 293, 280), (297, 310, 309, 296), (298, 311, 310, 297), (299, 312, 311, 298), (300, 313, 312, 299), (301, 314, 313, 300), (2, 314, 301), (290, 303, 302, 289), (291, 304, 303, 290), (292, 305, 304, 291), (293, 306, 305, 292), (294, 307, 306, 293), (295, 308, 307, 294), (296, 309, 308, 295), (312, 324, 323, 311), (313, 325, 324, 312), (314, 326, 325, 313), (2, 326, 314), (303, 315, 948, 302), (304, 316, 315, 303), (305, 317, 316, 304), (306, 318, 317, 305), (307, 319, 318, 306), (308, 320, 319, 307), (309, 321, 320, 308), (310, 322, 321, 309), (311, 323, 322, 310), (326, 338, 337, 325), (2, 338, 326), (315, 327, 949, 948), (316, 328, 327, 315), (317, 329, 328, 316), (318, 330, 329, 317), (319, 331, 330, 318), (320, 332, 331, 319), (321, 333, 332, 320), (322, 334, 333, 321), (323, 335, 334, 322), (324, 336, 335, 323), (325, 337, 336, 324), (337, 349, 348, 336), (338, 350, 349, 337), (2, 350, 338), (327, 339, 950, 949), (328, 340, 339, 327), (329, 341, 340, 328), (330, 342, 341, 329), (331, 343, 342, 330), (332, 344, 343, 331), (333, 345, 344, 332), (334, 346, 345, 333), (335, 347, 346, 334), (336, 348, 347, 335), (2, 362, 350), (339, 351, 951, 950), (340, 352, 351, 339), (341, 353, 352, 340), (342, 354, 353, 341), (343, 355, 354, 342), (344, 356, 355, 343), (345, 357, 356, 344), (346, 358, 357, 345), (347, 359, 358, 346), (348, 360, 359, 347), (349, 361, 360, 348), (350, 362, 361, 349), (352, 364, 363, 351), (353, 365, 364, 352), (354, 366, 365, 353), (355, 367, 366, 354), (356, 368, 367, 355), (357, 369, 368, 356), (358, 370, 369, 357), (359, 371, 370, 358), (360, 372, 371, 359), (361, 373, 372, 360), (362, 374, 373, 361), (2, 374, 362), (351, 363, 952, 951), (366, 378, 377, 365), (367, 379, 378, 366), (368, 380, 379, 367), (369, 381, 380, 368), (370, 382, 381, 369), (371, 383, 382, 370), (372, 384, 383, 371), (373, 385, 384, 372), (374, 386, 385, 373), (2, 386, 374), (363, 375, 953, 952), (364, 376, 375, 363), (365, 377, 376, 364), (380, 392, 391, 379), (381, 393, 392, 380), (382, 394, 393, 381), (383, 395, 394, 382), (384, 396, 395, 383), (385, 397, 396, 384), (386, 398, 397, 385), (2, 398, 386), (375, 387, 954, 953), (376, 388, 387, 375), (377, 389, 388, 376), (378, 390, 389, 377), (379, 391, 390, 378), (394, 406, 405, 393), (395, 407, 406, 394), (396, 408, 407, 395), (397, 409, 408, 396), (398, 410, 409, 397), (2, 410, 398), (387, 399, 955, 954), (388, 400, 399, 387), (389, 401, 400, 388), (390, 402, 401, 389), (391, 403, 402, 390), (392, 404, 403, 391), (393, 405, 404, 392), (408, 420, 419, 407), (409, 421, 420, 408), (410, 422, 421, 409), (2, 422, 410), (399, 411, 956, 955), (400, 412, 411, 399), (401, 413, 412, 400), (402, 414, 413, 401), (403, 415, 414, 402), (404, 416, 415, 403), (405, 417, 416, 404), (406, 418, 417, 405), (407, 419, 418, 406), (422, 434, 433, 421), (2, 434, 422), (411, 423, 957, 956), (412, 424, 423, 411), (413, 425, 424, 412), (414, 426, 425, 413), (415, 427, 426, 414), (416, 428, 427, 415), (417, 429, 428, 416), (418, 430, 429, 417), (419, 431, 430, 418), (420, 432, 431, 419), (421, 433, 432, 420), (423, 435, 958, 957), (424, 436, 435, 423), (425, 437, 436, 424), (426, 438, 437, 425), (427, 439, 438, 426), (428, 440, 439, 427), (429, 441, 440, 428), (430, 442, 441, 429), (431, 443, 442, 430), (432, 444, 443, 431), (433, 445, 444, 432), (434, 446, 445, 433), (2, 446, 434), (436, 448, 447, 435), (437, 449, 448, 436), (438, 450, 449, 437), (439, 451, 450, 438), (440, 452, 451, 439), (441, 453, 452, 440), (442, 454, 453, 441), (443, 455, 454, 442), (444, 456, 455, 443), (445, 457, 456, 444), (446, 458, 457, 445), (2, 458, 446), (435, 447, 959, 958), (450, 462, 461, 449), (451, 463, 462, 450), (452, 464, 463, 451), (453, 465, 464, 452), (454, 466, 465, 453), (455, 467, 466, 454), (456, 468, 467, 455), (457, 469, 468, 456), (458, 470, 469, 457), (2, 470, 458), (447, 459, 960, 959), (448, 460, 459, 447), (449, 461, 460, 448), (464, 476, 475, 463), (465, 477, 476, 464), (466, 478, 477, 465), (467, 479, 478, 466), (468, 480, 479, 467), (469, 481, 480, 468), (470, 482, 481, 469), (2, 482, 470), (459, 471, 961, 960), (460, 472, 471, 459), (461, 473, 472, 460), (462, 474, 473, 461), (463, 475, 474, 462), (478, 490, 489, 477), (479, 491, 490, 478), (480, 492, 491, 479), (481, 493, 492, 480), (482, 494, 493, 481), (2, 494, 482), (471, 483, 962, 961), (472, 484, 483, 471), (473, 485, 484, 472), (474, 486, 485, 473), (475, 487, 486, 474), (476, 488, 487, 475), (477, 489, 488, 476), (492, 504, 503, 491), (493, 505, 504, 492), (494, 506, 505, 493), (2, 506, 494), (483, 495, 963, 962), (484, 496, 495, 483), (485, 497, 496, 484), (486, 498, 497, 485), (487, 499, 498, 486), (488, 500, 499, 487), (489, 501, 500, 488), (490, 502, 501, 489), (491, 503, 502, 490), (506, 518, 517, 505), (2, 518, 506), (495, 507, 964, 963), (496, 508, 507, 495), (497, 509, 508, 496), (498, 510, 509, 497), (499, 511, 510, 498), (500, 512, 511, 499), (501, 513, 512, 500), (502, 514, 513, 501), (503, 515, 514, 502), (504, 516, 515, 503), (505, 517, 516, 504), (507, 519, 965, 964), (508, 520, 519, 507), (509, 521, 520, 508), (510, 522, 521, 509), (511, 523, 522, 510), (512, 524, 523, 511), (513, 525, 524, 512), (514, 526, 525, 513), (515, 527, 526, 514), (516, 528, 527, 515), (517, 529, 528, 516), (518, 530, 529, 517), (2, 530, 518), (521, 533, 532, 520), (522, 534, 533, 521), (523, 535, 534, 522), (524, 536, 535, 523), (525, 537, 536, 524), (526, 538, 537, 525), (527, 539, 538, 526), (528, 540, 539, 527), (529, 541, 540, 528), (530, 542, 541, 529), (2, 542, 530), (519, 531, 966, 965), (520, 532, 531, 519), (535, 547, 546, 534), (536, 548, 547, 535), (537, 549, 548, 536), (538, 550, 549, 537), (539, 551, 550, 538), (540, 552, 551, 539), (541, 553, 552, 540), (542, 554, 553, 541), (2, 554, 542), (531, 543, 967, 966), (532, 544, 543, 531), (533, 545, 544, 532), (534, 546, 545, 533), (549, 561, 560, 548), (550, 562, 561, 549), (551, 563, 562, 550), (552, 564, 563, 551), (553, 565, 564, 552), (554, 566, 565, 553), (2, 566, 554), (543, 555, 968, 967), (544, 556, 555, 543), (545, 557, 556, 544), (546, 558, 557, 545), (547, 559, 558, 546), (548, 560, 559, 547), (563, 575, 574, 562), (564, 576, 575, 563), (565, 577, 576, 564), (566, 578, 577, 565), (2, 578, 566), (555, 567, 969, 968), (556, 568, 567, 555), (557, 569, 568, 556), (558, 570, 569, 557), (559, 571, 570, 558), (560, 572, 571, 559), (561, 573, 572, 560), (562, 574, 573, 561), (577, 589, 588, 576), (578, 590, 589, 577), (2, 590, 578), (567, 579, 970, 969), (568, 580, 579, 567), (569, 581, 580, 568), (570, 582, 581, 569), (571, 583, 582, 570), (572, 584, 583, 571), (573, 585, 584, 572), (574, 586, 585, 573), (575, 587, 586, 574), (576, 588, 587, 575), (2, 602, 590), (579, 591, 971, 970), (580, 592, 591, 579), (581, 593, 592, 580), (582, 594, 593, 581), (583, 595, 594, 582), (584, 596, 595, 583), (585, 597, 596, 584), (586, 598, 597, 585), (587, 599, 598, 586), (588, 600, 599, 587), (589, 601, 600, 588), (590, 602, 601, 589), (592, 604, 603, 591), (593, 605, 604, 592), (594, 606, 605, 593), (595, 607, 606, 594), (596, 608, 607, 595), (597, 609, 608, 596), (598, 610, 609, 597), (599, 611, 610, 598), (600, 612, 611, 599), (601, 613, 612, 600), (602, 614, 613, 601), (2, 614, 602), (591, 603, 972, 971), (606, 618, 617, 605), (607, 619, 618, 606), (608, 620, 619, 607), (609, 621, 620, 608), (610, 622, 621, 609), (611, 623, 622, 610), (612, 624, 623, 611), (613, 625, 624, 612), (614, 626, 625, 613), (2, 626, 614), (603, 615, 973, 972), (604, 616, 615, 603), (605, 617, 616, 604), (620, 632, 631, 619), (621, 633, 632, 620), (622, 634, 633, 621), (623, 635, 634, 622), (624, 636, 635, 623), (625, 637, 636, 624), (626, 638, 637, 625), (2, 638, 626), (615, 627, 974, 973), (616, 628, 627, 615), (617, 629, 628, 616), (618, 630, 629, 617), (619, 631, 630, 618), (628, 640, 639, 627), (629, 641, 640, 628), (630, 642, 641, 629), (631, 643, 642, 630), (632, 644, 643, 631), (633, 645, 644, 632), (634, 646, 645, 633), (635, 647, 646, 634), (636, 648, 647, 635), (637, 649, 648, 636), (638, 650, 649, 637), (2, 650, 638), (627, 639, 975, 974), (642, 654, 653, 641), (643, 655, 654, 642), (644, 656, 655, 643), (645, 657, 656, 644), (646, 658, 657, 645), (647, 659, 658, 646), (648, 660, 659, 647), (649, 661, 660, 648), (650, 662, 661, 649), (2, 662, 650), (639, 651, 976, 975), (640, 652, 651, 639), (641, 653, 652, 640), (656, 668, 667, 655), (657, 669, 668, 656), (658, 670, 669, 657), (659, 671, 670, 658), (660, 672, 671, 659), (661, 673, 672, 660), (662, 674, 673, 661), (2, 674, 662), (651, 663, 977, 976), (652, 664, 663, 651), (653, 665, 664, 652), (654, 666, 665, 653), (655, 667, 666, 654), (670, 682, 681, 669), (671, 683, 682, 670), (672, 684, 683, 671), (673, 685, 684, 672), (674, 686, 685, 673), (2, 686, 674), (663, 675, 978, 977), (664, 676, 675, 663), (665, 677, 676, 664), (666, 678, 677, 665), (667, 679, 678, 666), (668, 680, 679, 667), (669, 681, 680, 668), (684, 697, 696, 683), (685, 698, 697, 684), (686, 699, 698, 685), (2, 699, 686), (675, 688, 687, 978), (676, 689, 688, 675), (677, 690, 689, 676), (678, 691, 690, 677), (679, 692, 691, 678), (680, 693, 692, 679), (681, 694, 693, 680), (682, 695, 694, 681), (683, 696, 695, 682), (699, 712, 711, 698), (2, 712, 699), (688, 701, 700, 687), (689, 702, 701, 688), (690, 703, 702, 689), (691, 704, 703, 690), (692, 705, 704, 691), (693, 706, 705, 692), (694, 707, 706, 693), (695, 708, 707, 694), (696, 709, 708, 695), (697, 710, 709, 696), (698, 711, 710, 697), (701, 714, 713, 700), (702, 715, 714, 701), (703, 716, 715, 702), (704, 717, 716, 703), (705, 718, 717, 704), (706, 719, 718, 705), (707, 720, 719, 706), (708, 721, 720, 707), (709, 722, 721, 708), (710, 723, 722, 709), (711, 724, 723, 710), (712, 725, 724, 711), (2, 725, 712), (715, 728, 727, 714), (716, 729, 728, 715), (717, 730, 729, 716), (718, 731, 730, 717), (719, 732, 731, 718), (720, 733, 732, 719), (721, 734, 733, 720), (722, 735, 734, 721), (723, 736, 735, 722), (724, 737, 736, 723), (725, 738, 737, 724), (2, 738, 725), (714, 727, 726, 713), (730, 743, 742, 729), (731, 744, 743, 730), (732, 745, 744, 731), (733, 746, 745, 732), (734, 747, 746, 733), (735, 748, 747, 734), (736, 749, 748, 735), (737, 750, 749, 736), (738, 751, 750, 737), (2, 751, 738), (727, 740, 739, 726), (728, 741, 740, 727), (729, 742, 741, 728), (745, 758, 757, 744), (746, 759, 758, 745), (747, 760, 759, 746), (748, 761, 760, 747), (749, 762, 761, 748), (750, 763, 762, 749), (751, 764, 763, 750), (2, 764, 751), (740, 753, 752, 739), (741, 754, 753, 740), (742, 755, 754, 741), (743, 756, 755, 742), (744, 757, 756, 743), (760, 773, 772, 759), (761, 774, 773, 760), (762, 775, 774, 761), (763, 776, 775, 762), (764, 777, 776, 763), (2, 777, 764), (753, 766, 765, 752), (754, 767, 766, 753), (755, 768, 767, 754), (756, 769, 768, 755), (757, 770, 769, 756), (758, 771, 770, 757), (759, 772, 771, 758), (775, 788, 787, 774), (776, 789, 788, 775), (777, 790, 789, 776), (2, 790, 777), (766, 779, 778, 765), (767, 780, 779, 766), (768, 781, 780, 767), (769, 782, 781, 768), (770, 783, 782, 769), (771, 784, 783, 770), (772, 785, 784, 771), (773, 786, 785, 772), (774, 787, 786, 773), (790, 801, 800, 789), (2, 801, 790), (779, 792, 791, 778), (780, 793, 792, 779), (781, 794, 793, 780), (782, 795, 794, 781), (783, 796, 795, 782), (784, 797, 796, 783), (785, 0, 797, 784), (786, 798, 0, 785), (787, 799, 798, 786), (788, 1, 799, 787), (789, 800, 1, 788), (2, 816, 818), (2, 820, 822), (2, 822, 824), (2, 834, 836), (2, 841, 843), (2, 843, 845), (2, 858, 860), (2, 860, 862), (2, 864, 866), (946, 945, 944, 943, 942, 941, 940, 939, 938, 935, 934, 933, 932, 931, 930, 929, 928, 927, 926, 925, 922, 921, 920, 919, 918, 917, 916, 915, 914, 913, 912, 910, 909, 908, 907, 906, 905, 904, 903, 902, 901, 900, 899, 897, 896, 895, 894, 893, 892, 891, 890, 889, 888, 887, 886, 884, 883, 882, 881, 880, 879, 878, 877, 876), (807, 808, 940, 941), (870, 871, 886, 887), (811, 812, 934, 935), (847, 848, 905, 906), (840, 842, 909, 910), (937, 802, 946, 876), (875, 885, 880, 881), (817, 819, 929, 930), (871, 872, 884, 886), (848, 849, 904, 905), (812, 813, 933, 934), (842, 844, 908, 909), (885, 898, 879, 880), (826, 827, 922, 925), (819, 821, 928, 929), (872, 873, 883, 884), (853, 854, 899, 900), (849, 850, 903, 904), (813, 814, 932, 933), (814, 815, 931, 932), (844, 846, 907, 908), (898, 911, 878, 879), (827, 828, 921, 922), (821, 823, 927, 928), (873, 874, 882, 883), (854, 855, 897, 899), (850, 851, 902, 903), (802, 803, 945, 946), (911, 924, 877, 878), (828, 829, 920, 921), (823, 825, 926, 927), (861, 863, 892, 893), (855, 856, 896, 897), (851, 852, 901, 902), (803, 804, 944, 945), (835, 837, 914, 915), (829, 830, 919, 920), (825, 826, 925, 926), (852, 853, 900, 901), (863, 865, 891, 892), (856, 857, 895, 896), (867, 868, 889, 890), (808, 809, 939, 940), (2, 923, 936), (804, 805, 943, 944), (830, 831, 918, 919), (837, 838, 913, 914), (924, 937, 876, 877), (865, 867, 890, 891), (857, 859, 894, 895), (868, 869, 888, 889), (809, 810, 938, 939), (805, 806, 942, 943), (838, 839, 912, 913), (2, 936, 947), (831, 832, 917, 918), (832, 833, 916, 917), (859, 861, 893, 894), (869, 870, 887, 888), (846, 847, 906, 907), (810, 811, 935, 938), (806, 807, 941, 942), (839, 840, 910, 912), (833, 835, 915, 916), (874, 875, 881, 882), (815, 817, 930, 931), (814, 813, 146, 159), (850, 849, 961, 962), (854, 853, 965, 966), (873, 872, 687, 700), (821, 819, 198, 211), (827, 826, 250, 263), (898, 885, 739, 752), (844, 842, 956, 957), (813, 812, 133, 146), (849, 848, 960, 961), (872, 871, 978, 687), (819, 817, 185, 198), (885, 875, 726, 739), (842, 840, 955, 956), (812, 811, 120, 133), (848, 847, 959, 960), (871, 870, 977, 978), (802, 937, 791, 3), (808, 807, 68, 81), (817, 815, 172, 185), (875, 874, 713, 726), (835, 833, 950, 951), (840, 839, 954, 955), (807, 806, 55, 68), (847, 846, 958, 959), (811, 810, 107, 120), (870, 869, 976, 977), (861, 859, 970, 971), (833, 832, 949, 950), (832, 831, 948, 949), (839, 838, 953, 954), (806, 805, 42, 55), (810, 809, 94, 107), (869, 868, 975, 976), (859, 857, 969, 970), (867, 865, 973, 974), (937, 924, 778, 791), (831, 830, 302, 948), (838, 837, 952, 953), (805, 804, 29, 42), (809, 808, 81, 94), (868, 867, 974, 975), (857, 856, 968, 969), (865, 863, 972, 973), (853, 852, 964, 965), (826, 825, 237, 250), (837, 835, 951, 952), (830, 829, 289, 302), (804, 803, 16, 29), (852, 851, 963, 964), (856, 855, 967, 968), (863, 861, 971, 972), (825, 823, 224, 237), (829, 828, 276, 289), (924, 911, 765, 778), (803, 802, 3, 16), (851, 850, 962, 963), (855, 854, 966, 967), (874, 873, 700, 713), (823, 821, 211, 224), (828, 827, 263, 276), (911, 898, 752, 765), (846, 844, 957, 958), (815, 814, 159, 172)])
me_sphere.use_remesh_preserve_volume = False
me_sphere.use_remesh_preserve_attributes = False
me_sphere.use_mirror_vertex_groups = False
me_sphere.update()

# ---- objects
ob_sphere = bpy.data.objects.new('Sphere', me_sphere)
ob_lamp = bpy.data.objects.new('Lamp', light_lamp)
ob_camera = bpy.data.objects.new('Camera', cam_camera)

# ---- transforms, parenting, visibility, modifiers, constraints
ob_sphere.location = (0.0, 0.0, 0.0)
ob_sphere.scale = (1.0, 1.0, 0.65)
ob_sphere.lineart.crease_threshold = 0.0
ob_lamp.location = (4.076, 1.005, 5.904)
ob_lamp.rotation_euler = (0.6503, 0.05522, 1.866)
ob_lamp.lock_rotations_4d = False
ob_lamp.empty_display_type = 'ARROWS'
ob_lamp.color = (0.0, 0.0, 0.0, 0.0)
ob_lamp.lineart.crease_threshold = 0.0
ob_camera.location = (7.481, -6.508, 5.344)
ob_camera.rotation_euler = (1.109, 0.0, 0.8149)
ob_camera.lock_rotations_4d = False
ob_camera.empty_display_type = 'ARROWS'
ob_camera.color = (0.0, 0.0, 0.0, 0.0)
ob_camera.display_type = 'WIRE'
ob_camera.lineart.crease_threshold = 0.0

# ---- collection membership
col_collection_1.objects.link(ob_sphere)
col_collection_1.objects.link(ob_lamp)
col_collection_1.objects.link(ob_camera)

# ---- scene / render settings (as saved in the file)
scene.camera = ob_camera
scene.frame_start = 1; scene.frame_end = 250; scene.frame_set(1)
scene.render.engine = 'BLENDER_EEVEE_NEXT'
scene.render.resolution_percentage = 50
scene.render.dither_intensity = 0.0
scene.cycles.use_denoising = False
scene.cycles.samples = 128
scene.cycles.sampling_pattern = 'TABULATED_SOBOL'
scene.cycles.light_sampling_threshold = 0.0
scene.cycles.use_adaptive_sampling = False
scene.cycles.use_light_tree = False
scene.cycles.blur_glossy = 0.0
scene.cycles.sample_clamp_indirect = 0.0
scene.view_settings.view_transform = 'Standard'
bpy.context.view_layer.update()
